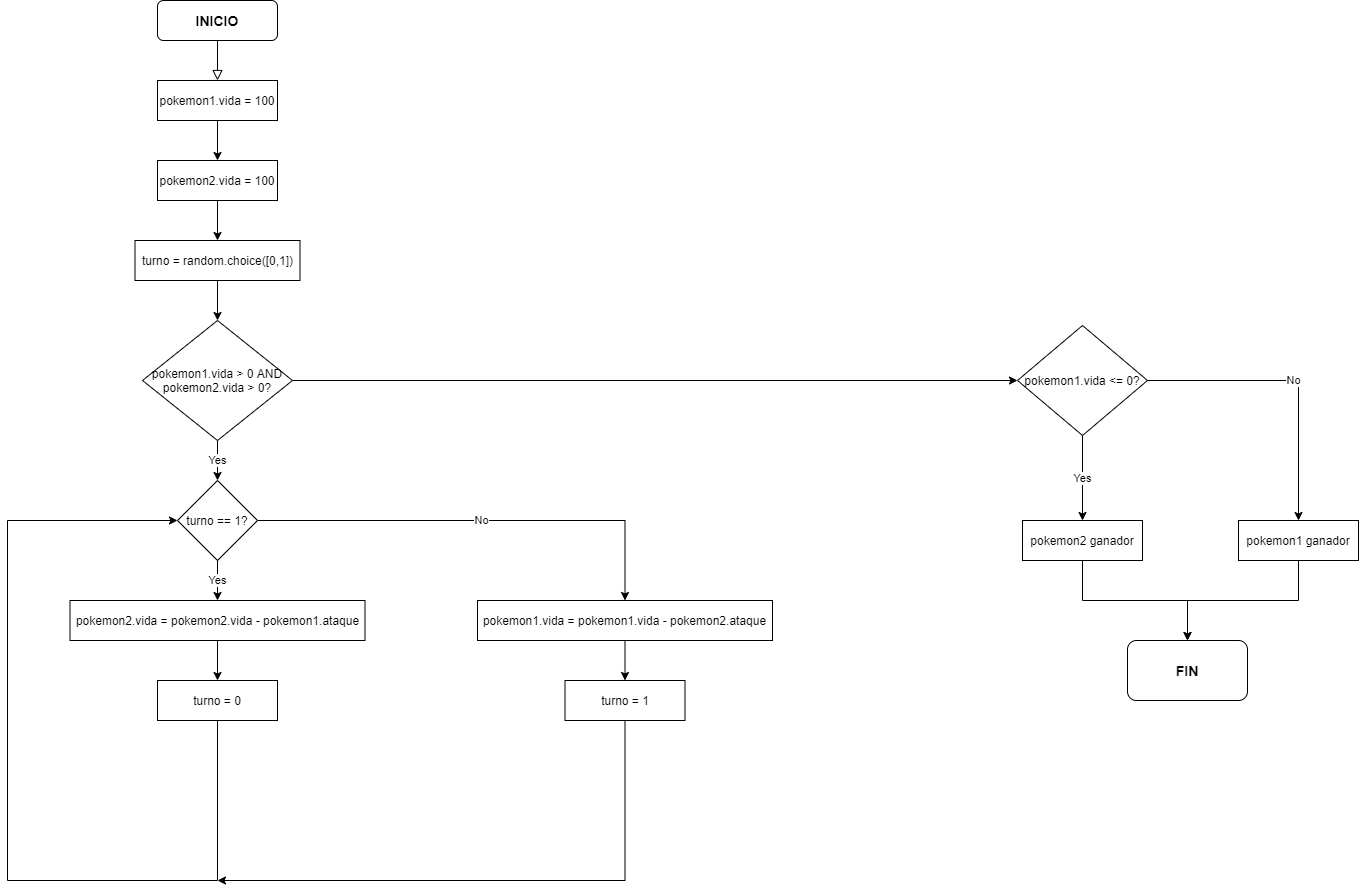

The diagram above was exported from draw.io. Its source (the exported page's mxGraphModel, read from the mxfile embedded in the PNG):
<mxGraphModel dx="1024" dy="592" grid="1" gridSize="10" guides="1" tooltips="1" connect="1" arrows="1" fold="1" page="1" pageScale="1" pageWidth="827" pageHeight="1169" math="0" shadow="0">
  <root>
    <mxCell id="WIyWlLk6GJQsqaUBKTNV-0" />
    <mxCell id="WIyWlLk6GJQsqaUBKTNV-1" parent="WIyWlLk6GJQsqaUBKTNV-0" />
    <mxCell id="WIyWlLk6GJQsqaUBKTNV-2" value="" style="rounded=0;html=1;jettySize=auto;orthogonalLoop=1;fontSize=11;endArrow=block;endFill=0;endSize=8;strokeWidth=1;shadow=0;labelBackgroundColor=none;edgeStyle=orthogonalEdgeStyle;entryX=0.5;entryY=0;entryDx=0;entryDy=0;" parent="WIyWlLk6GJQsqaUBKTNV-1" source="WIyWlLk6GJQsqaUBKTNV-3" target="UGt2fdf2N_eUoNWTLL9V-0" edge="1">
      <mxGeometry relative="1" as="geometry">
        <mxPoint x="220" y="170" as="targetPoint" />
      </mxGeometry>
    </mxCell>
    <mxCell id="WIyWlLk6GJQsqaUBKTNV-3" value="&lt;b&gt;&lt;font style=&quot;font-size: 14px&quot;&gt;INICIO&lt;/font&gt;&lt;/b&gt;" style="rounded=1;whiteSpace=wrap;html=1;fontSize=12;glass=0;strokeWidth=1;shadow=0;" parent="WIyWlLk6GJQsqaUBKTNV-1" vertex="1">
      <mxGeometry x="160" y="80" width="120" height="40" as="geometry" />
    </mxCell>
    <mxCell id="UGt2fdf2N_eUoNWTLL9V-3" value="" style="edgeStyle=orthogonalEdgeStyle;rounded=0;orthogonalLoop=1;jettySize=auto;html=1;" parent="WIyWlLk6GJQsqaUBKTNV-1" source="UGt2fdf2N_eUoNWTLL9V-0" target="UGt2fdf2N_eUoNWTLL9V-1" edge="1">
      <mxGeometry relative="1" as="geometry" />
    </mxCell>
    <mxCell id="UGt2fdf2N_eUoNWTLL9V-0" value="pokemon1.vida = 100" style="rounded=0;whiteSpace=wrap;html=1;" parent="WIyWlLk6GJQsqaUBKTNV-1" vertex="1">
      <mxGeometry x="160" y="160" width="120" height="40" as="geometry" />
    </mxCell>
    <mxCell id="UGt2fdf2N_eUoNWTLL9V-9" value="" style="edgeStyle=orthogonalEdgeStyle;rounded=0;orthogonalLoop=1;jettySize=auto;html=1;" parent="WIyWlLk6GJQsqaUBKTNV-1" source="UGt2fdf2N_eUoNWTLL9V-1" target="UGt2fdf2N_eUoNWTLL9V-4" edge="1">
      <mxGeometry relative="1" as="geometry" />
    </mxCell>
    <mxCell id="UGt2fdf2N_eUoNWTLL9V-1" value="pokemon2.vida = 100" style="rounded=0;whiteSpace=wrap;html=1;" parent="WIyWlLk6GJQsqaUBKTNV-1" vertex="1">
      <mxGeometry x="160" y="240" width="120" height="40" as="geometry" />
    </mxCell>
    <mxCell id="UGt2fdf2N_eUoNWTLL9V-6" value="" style="edgeStyle=orthogonalEdgeStyle;rounded=0;orthogonalLoop=1;jettySize=auto;html=1;" parent="WIyWlLk6GJQsqaUBKTNV-1" source="UGt2fdf2N_eUoNWTLL9V-4" target="UGt2fdf2N_eUoNWTLL9V-5" edge="1">
      <mxGeometry relative="1" as="geometry" />
    </mxCell>
    <mxCell id="UGt2fdf2N_eUoNWTLL9V-4" value="turno = random.choice([0,1])" style="rounded=0;whiteSpace=wrap;html=1;" parent="WIyWlLk6GJQsqaUBKTNV-1" vertex="1">
      <mxGeometry x="137.5" y="320" width="165" height="40" as="geometry" />
    </mxCell>
    <mxCell id="UGt2fdf2N_eUoNWTLL9V-8" value="Yes" style="edgeStyle=orthogonalEdgeStyle;rounded=0;orthogonalLoop=1;jettySize=auto;html=1;" parent="WIyWlLk6GJQsqaUBKTNV-1" source="UGt2fdf2N_eUoNWTLL9V-5" target="UGt2fdf2N_eUoNWTLL9V-7" edge="1">
      <mxGeometry relative="1" as="geometry" />
    </mxCell>
    <mxCell id="UGt2fdf2N_eUoNWTLL9V-21" value="" style="edgeStyle=orthogonalEdgeStyle;rounded=0;orthogonalLoop=1;jettySize=auto;html=1;" parent="WIyWlLk6GJQsqaUBKTNV-1" source="UGt2fdf2N_eUoNWTLL9V-5" target="UGt2fdf2N_eUoNWTLL9V-20" edge="1">
      <mxGeometry relative="1" as="geometry" />
    </mxCell>
    <mxCell id="UGt2fdf2N_eUoNWTLL9V-5" value="pokemon1.vida &amp;gt; 0 AND pokemon2.vida &amp;gt; 0?" style="rhombus;whiteSpace=wrap;html=1;rounded=0;" parent="WIyWlLk6GJQsqaUBKTNV-1" vertex="1">
      <mxGeometry x="145" y="400" width="150" height="120" as="geometry" />
    </mxCell>
    <mxCell id="UGt2fdf2N_eUoNWTLL9V-11" value="Yes" style="edgeStyle=orthogonalEdgeStyle;rounded=0;orthogonalLoop=1;jettySize=auto;html=1;" parent="WIyWlLk6GJQsqaUBKTNV-1" source="UGt2fdf2N_eUoNWTLL9V-7" target="UGt2fdf2N_eUoNWTLL9V-10" edge="1">
      <mxGeometry relative="1" as="geometry" />
    </mxCell>
    <mxCell id="UGt2fdf2N_eUoNWTLL9V-16" value="No" style="edgeStyle=orthogonalEdgeStyle;rounded=0;orthogonalLoop=1;jettySize=auto;html=1;exitX=1;exitY=0.5;exitDx=0;exitDy=0;entryX=0.5;entryY=0;entryDx=0;entryDy=0;" parent="WIyWlLk6GJQsqaUBKTNV-1" source="UGt2fdf2N_eUoNWTLL9V-7" target="UGt2fdf2N_eUoNWTLL9V-14" edge="1">
      <mxGeometry relative="1" as="geometry" />
    </mxCell>
    <mxCell id="UGt2fdf2N_eUoNWTLL9V-7" value="turno == 1?" style="rhombus;whiteSpace=wrap;html=1;rounded=0;" parent="WIyWlLk6GJQsqaUBKTNV-1" vertex="1">
      <mxGeometry x="180" y="560" width="80" height="80" as="geometry" />
    </mxCell>
    <mxCell id="UGt2fdf2N_eUoNWTLL9V-13" value="" style="edgeStyle=orthogonalEdgeStyle;rounded=0;orthogonalLoop=1;jettySize=auto;html=1;" parent="WIyWlLk6GJQsqaUBKTNV-1" source="UGt2fdf2N_eUoNWTLL9V-10" target="UGt2fdf2N_eUoNWTLL9V-12" edge="1">
      <mxGeometry relative="1" as="geometry" />
    </mxCell>
    <mxCell id="UGt2fdf2N_eUoNWTLL9V-10" value="pokemon2.vida = pokemon2.vida - pokemon1.ataque" style="whiteSpace=wrap;html=1;rounded=0;" parent="WIyWlLk6GJQsqaUBKTNV-1" vertex="1">
      <mxGeometry x="72.5" y="680" width="295" height="40" as="geometry" />
    </mxCell>
    <mxCell id="UGt2fdf2N_eUoNWTLL9V-18" style="edgeStyle=orthogonalEdgeStyle;rounded=0;orthogonalLoop=1;jettySize=auto;html=1;exitX=0.5;exitY=1;exitDx=0;exitDy=0;entryX=0;entryY=0.5;entryDx=0;entryDy=0;" parent="WIyWlLk6GJQsqaUBKTNV-1" source="UGt2fdf2N_eUoNWTLL9V-12" target="UGt2fdf2N_eUoNWTLL9V-7" edge="1">
      <mxGeometry relative="1" as="geometry">
        <Array as="points">
          <mxPoint x="220" y="960" />
          <mxPoint x="10" y="960" />
          <mxPoint x="10" y="600" />
        </Array>
      </mxGeometry>
    </mxCell>
    <mxCell id="UGt2fdf2N_eUoNWTLL9V-12" value="turno = 0" style="whiteSpace=wrap;html=1;rounded=0;" parent="WIyWlLk6GJQsqaUBKTNV-1" vertex="1">
      <mxGeometry x="160" y="760" width="120" height="40" as="geometry" />
    </mxCell>
    <mxCell id="UGt2fdf2N_eUoNWTLL9V-17" value="" style="edgeStyle=orthogonalEdgeStyle;rounded=0;orthogonalLoop=1;jettySize=auto;html=1;" parent="WIyWlLk6GJQsqaUBKTNV-1" source="UGt2fdf2N_eUoNWTLL9V-14" target="UGt2fdf2N_eUoNWTLL9V-15" edge="1">
      <mxGeometry relative="1" as="geometry" />
    </mxCell>
    <mxCell id="UGt2fdf2N_eUoNWTLL9V-14" value="pokemon1.vida = pokemon1.vida - pokemon2.ataque" style="whiteSpace=wrap;html=1;rounded=0;" parent="WIyWlLk6GJQsqaUBKTNV-1" vertex="1">
      <mxGeometry x="480" y="680" width="295" height="40" as="geometry" />
    </mxCell>
    <mxCell id="UGt2fdf2N_eUoNWTLL9V-19" style="edgeStyle=orthogonalEdgeStyle;rounded=0;orthogonalLoop=1;jettySize=auto;html=1;exitX=0.5;exitY=1;exitDx=0;exitDy=0;" parent="WIyWlLk6GJQsqaUBKTNV-1" source="UGt2fdf2N_eUoNWTLL9V-15" edge="1">
      <mxGeometry relative="1" as="geometry">
        <mxPoint x="220" y="960" as="targetPoint" />
        <Array as="points">
          <mxPoint x="628" y="960" />
        </Array>
      </mxGeometry>
    </mxCell>
    <mxCell id="UGt2fdf2N_eUoNWTLL9V-15" value="turno = 1" style="whiteSpace=wrap;html=1;rounded=0;" parent="WIyWlLk6GJQsqaUBKTNV-1" vertex="1">
      <mxGeometry x="567.5" y="760" width="120" height="40" as="geometry" />
    </mxCell>
    <mxCell id="UGt2fdf2N_eUoNWTLL9V-23" value="Yes" style="edgeStyle=orthogonalEdgeStyle;rounded=0;orthogonalLoop=1;jettySize=auto;html=1;" parent="WIyWlLk6GJQsqaUBKTNV-1" source="UGt2fdf2N_eUoNWTLL9V-20" target="UGt2fdf2N_eUoNWTLL9V-22" edge="1">
      <mxGeometry relative="1" as="geometry" />
    </mxCell>
    <mxCell id="UGt2fdf2N_eUoNWTLL9V-25" value="No" style="edgeStyle=orthogonalEdgeStyle;rounded=0;orthogonalLoop=1;jettySize=auto;html=1;" parent="WIyWlLk6GJQsqaUBKTNV-1" source="UGt2fdf2N_eUoNWTLL9V-20" target="UGt2fdf2N_eUoNWTLL9V-24" edge="1">
      <mxGeometry relative="1" as="geometry" />
    </mxCell>
    <mxCell id="UGt2fdf2N_eUoNWTLL9V-20" value="pokemon1.vida &amp;lt;= 0?" style="rhombus;whiteSpace=wrap;html=1;rounded=0;" parent="WIyWlLk6GJQsqaUBKTNV-1" vertex="1">
      <mxGeometry x="1020" y="405" width="130" height="110" as="geometry" />
    </mxCell>
    <mxCell id="UGt2fdf2N_eUoNWTLL9V-27" style="edgeStyle=orthogonalEdgeStyle;rounded=0;orthogonalLoop=1;jettySize=auto;html=1;exitX=0.5;exitY=1;exitDx=0;exitDy=0;" parent="WIyWlLk6GJQsqaUBKTNV-1" source="UGt2fdf2N_eUoNWTLL9V-22" target="UGt2fdf2N_eUoNWTLL9V-26" edge="1">
      <mxGeometry relative="1" as="geometry" />
    </mxCell>
    <mxCell id="UGt2fdf2N_eUoNWTLL9V-22" value="pokemon2 ganador" style="whiteSpace=wrap;html=1;rounded=0;" parent="WIyWlLk6GJQsqaUBKTNV-1" vertex="1">
      <mxGeometry x="1025" y="600" width="120" height="40" as="geometry" />
    </mxCell>
    <mxCell id="UGt2fdf2N_eUoNWTLL9V-28" style="edgeStyle=orthogonalEdgeStyle;rounded=0;orthogonalLoop=1;jettySize=auto;html=1;exitX=0.5;exitY=1;exitDx=0;exitDy=0;" parent="WIyWlLk6GJQsqaUBKTNV-1" source="UGt2fdf2N_eUoNWTLL9V-24" edge="1">
      <mxGeometry relative="1" as="geometry">
        <mxPoint x="1190" y="720" as="targetPoint" />
      </mxGeometry>
    </mxCell>
    <mxCell id="UGt2fdf2N_eUoNWTLL9V-24" value="pokemon1 ganador" style="whiteSpace=wrap;html=1;rounded=0;" parent="WIyWlLk6GJQsqaUBKTNV-1" vertex="1">
      <mxGeometry x="1241" y="600" width="120" height="40" as="geometry" />
    </mxCell>
    <mxCell id="UGt2fdf2N_eUoNWTLL9V-26" value="&lt;b&gt;&lt;font style=&quot;font-size: 14px&quot;&gt;FIN&lt;/font&gt;&lt;/b&gt;" style="rounded=1;whiteSpace=wrap;html=1;" parent="WIyWlLk6GJQsqaUBKTNV-1" vertex="1">
      <mxGeometry x="1130" y="720" width="120" height="60" as="geometry" />
    </mxCell>
  </root>
</mxGraphModel>